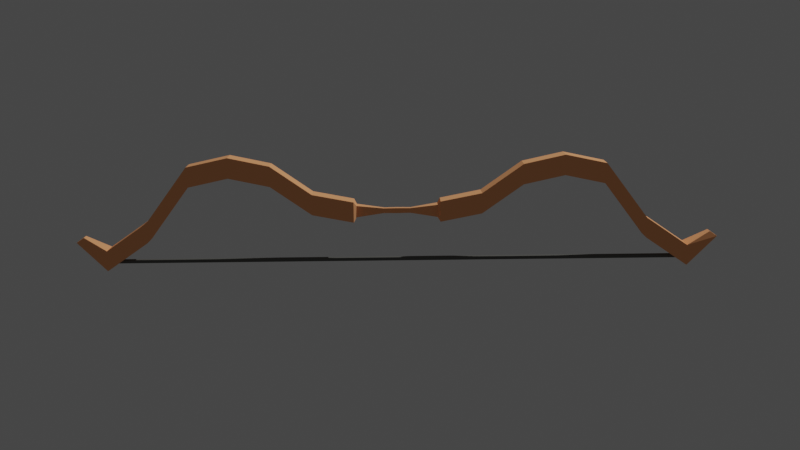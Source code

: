 # Source: bow_armature.blend  (saved by Blender 2.83.19; exported with 4.5.12 LTS)
import bpy
from mathutils import Matrix  # noqa: F401  (used for matrix-valued properties, if any)

bpy.ops.wm.read_factory_settings(use_empty=True)
scene = bpy.context.scene
scene.name = 'Scene'

# ---- collections
col_collection = bpy.data.collections.new('Collection'); scene.collection.children.link(col_collection)

# ---- materials (node trees are filled in below, after node groups)
mat_material_002 = bpy.data.materials.new('Material.002')
mat_material_002.use_transparent_shadow = False
mat_material_001 = bpy.data.materials.new('Material.001')
mat_material_001.use_transparent_shadow = False
mat_material_003 = bpy.data.materials.new('Material.003')
mat_material_003.use_transparent_shadow = False

# ---- material node trees
mat_material_002.use_nodes = True; mat_material_002.node_tree.nodes.clear()
_N = mat_material_002.node_tree.nodes; _L = mat_material_002.node_tree.links
n0 = _N.new('ShaderNodeBsdfPrincipled'); n0.name = 'Principled BSDF'; n0.location = (10, 300)
n0.distribution = 'GGX'
n0.subsurface_method = 'BURLEY'
n0.inputs[0].default_value = (0.1324, 0.1329, 0.1247, 1.0)
n0.inputs[3].default_value = 1.45
n0.inputs[13].default_value = 0.0
n0.inputs[27].default_value = (0.0, 0.0, 0.0, 1.0)
n0.inputs[28].default_value = 1.0
n1 = _N.new('ShaderNodeOutputMaterial'); n1.name = 'Material Output'; n1.location = (300, 300)
_L.new(n0.outputs[0], n1.inputs[0])
n1.is_active_output = True
mat_material_001.use_nodes = True; mat_material_001.node_tree.nodes.clear()
_N = mat_material_001.node_tree.nodes; _L = mat_material_001.node_tree.links
n0 = _N.new('ShaderNodeBsdfPrincipled'); n0.name = 'Principled BSDF'; n0.location = (10, 300)
n0.distribution = 'GGX'
n0.subsurface_method = 'BURLEY'
n0.inputs[0].default_value = (1.0, 0.4436, 0.202, 1.0)
n0.inputs[3].default_value = 1.45
n0.inputs[13].default_value = 0.0
n0.inputs[27].default_value = (0.0, 0.0, 0.0, 1.0)
n0.inputs[28].default_value = 1.0
n1 = _N.new('ShaderNodeOutputMaterial'); n1.name = 'Material Output'; n1.location = (300, 300)
_L.new(n0.outputs[0], n1.inputs[0])
n1.is_active_output = True
mat_material_003.use_nodes = True; mat_material_003.node_tree.nodes.clear()
_N = mat_material_003.node_tree.nodes; _L = mat_material_003.node_tree.links
n0 = _N.new('ShaderNodeBsdfPrincipled'); n0.name = 'Principled BSDF'; n0.location = (10, 300)
n0.distribution = 'GGX'
n0.subsurface_method = 'BURLEY'
n0.inputs[0].default_value = (0.1821, 0.6205, 0.6982, 1.0)
n0.inputs[3].default_value = 1.45
n0.inputs[13].default_value = 0.0
n0.inputs[27].default_value = (0.0, 0.0, 0.0, 1.0)
n0.inputs[28].default_value = 1.0
n1 = _N.new('ShaderNodeOutputMaterial'); n1.name = 'Material Output'; n1.location = (300, 300)
_L.new(n0.outputs[0], n1.inputs[0])
n1.is_active_output = True

# ---- world
world_world = bpy.data.worlds.new('World'); scene.world = world_world
world_world.use_nodes = True; world_world.node_tree.nodes.clear()
_N = world_world.node_tree.nodes; _L = world_world.node_tree.links
n0 = _N.new('ShaderNodeOutputWorld'); n0.name = 'World Output'; n0.location = (300, 300)
n1 = _N.new('ShaderNodeBackground'); n1.name = 'Background'; n1.location = (10, 300)
n1.inputs[0].default_value = (0.05088, 0.05088, 0.05088, 1.0)
_L.new(n1.outputs[0], n0.inputs[0])
n0.is_active_output = True
world_world.color = (0.05088, 0.05088, 0.05088)
world_world.use_sun_shadow = False
world_world.sun_shadow_jitter_overblur = 0.0

# ---- cameras
cam_camera = bpy.data.cameras.new('Camera')
cam_camera.clip_end = 100.0
cam_camera.ortho_scale = 7.314

# ---- lights
light_light = bpy.data.lights.new('Light', 'POINT')
light_light.transmission_factor = 0.0
light_light.energy = 1000.0
light_light.shadow_soft_size = 0.1
light_light.shadow_maximum_resolution = 0.006
light_light.use_absolute_resolution = True

# ---- meshes
me_cube_001 = bpy.data.meshes.new('Cube.001')
me_cube_001.from_pydata([(-1.0, -1.0, -1.0), (-1.0, -1.0, 1.0), (-1.0, 1.0, -1.0), (-1.0, 1.0, 1.0), (1.0, -1.0, -1.0), (1.0, -1.0, 1.0), (1.0, 1.0, -1.0), (1.0, 1.0, 1.0), (1.014, -4.381, -8.268), (1.014, -4.381, 4.758), (1.014, 4.381, -8.268), (1.014, 4.381, 4.758), (0.1509, 4.381, -25.06), (0.1509, -4.381, -38.09), (0.1509, 4.381, -38.09), (0.1509, -4.381, -25.06), (0.1411, 2.653, -35.52), (0.1411, -2.653, -27.63), (0.1411, 2.653, -27.63), (0.1411, -2.653, -35.52), (1.014, 4.381, -8.268), (1.014, 4.381, 4.758), (1.014, -4.381, -8.268), (1.014, -4.381, 4.758), (1.097, 1.907, -16.36), (1.123, 1.907, -13.09), (1.097, -1.907, -16.36), (1.123, -1.907, -13.09), (0.2948, 4.381, -30.13), (0.4386, 4.381, -48.45), (0.5824, 4.381, -54.09), (0.7262, 4.381, -48.45), (0.8701, 4.381, -13.29), (0.2948, -4.381, -43.16), (0.4386, -4.381, -61.47), (0.5824, -4.381, -67.11), (0.7262, -4.381, -61.47), (0.8701, -4.381, -26.31), (0.8701, 4.381, -26.31), (0.7262, 4.381, -61.47), (0.5824, 4.381, -67.11), (0.4386, 4.381, -61.47), (0.2948, 4.381, -43.16), (0.8701, -4.381, -13.29), (0.7262, -4.381, -48.45), (0.5824, -4.381, -54.09), (0.4386, -4.381, -48.45), (0.2948, -4.381, -30.13), (-1.014, -4.381, -8.268), (-1.014, -4.381, 4.758), (-1.014, 4.381, -8.268), (-1.014, 4.381, 4.758), (-0.1509, 4.381, -25.06), (-0.1509, -4.381, -38.09), (-0.1509, 4.381, -38.09), (-0.1509, -4.381, -25.06), (-0.1411, 2.47, -35.24), (0.0, 1.096, -33.2), (-0.1411, -2.47, -27.9), (0.0, -1.096, -29.94), (0.0, -1.096, -33.2), (0.0, 1.096, -29.94), (-0.1411, 2.47, -27.9), (-0.1411, -2.47, -35.24), (-1.014, 4.381, -8.268), (-1.014, 4.381, 4.758), (-1.014, -4.381, -8.268), (-1.014, -4.381, 4.758), (-1.097, 1.907, -16.36), (-1.123, 1.907, -13.09), (-1.097, -1.907, -16.36), (-1.123, -1.907, -13.09), (-0.2948, 4.381, -30.13), (-0.4386, 4.381, -48.45), (-0.5824, 4.381, -54.09), (-0.7262, 4.381, -48.45), (-0.8701, 4.381, -13.29), (-0.2948, -4.381, -43.16), (-0.4386, -4.381, -61.47), (-0.5824, -4.381, -67.11), (-0.7262, -4.381, -61.47), (-0.8701, -4.381, -26.31), (-0.8701, 4.381, -26.31), (-0.7262, 4.381, -61.47), (-0.5824, 4.381, -67.11), (-0.4386, 4.381, -61.47), (-0.2948, 4.381, -43.16), (-0.8701, -4.381, -13.29), (-0.7262, -4.381, -48.45), (-0.5824, -4.381, -54.09), (-0.4386, -4.381, -48.45), (-0.2948, -4.381, -30.13), (0.04603, 1.024, -33.1), (0.04603, -1.024, -30.05), (0.04603, 1.024, -30.05), (0.04603, -1.024, -33.1), (-0.04603, 1.024, -33.1), (-0.04603, -1.024, -30.05), (-0.04603, 1.024, -30.05), (-0.04603, -1.024, -33.1), (0.0, 1.0, -1.0), (0.0, 1.0, 1.0), (0.0, -1.0, -1.0), (0.0, -1.0, 1.0)], [], [(0, 1, 3, 2), (100, 101, 7, 6), (6, 7, 5, 4), (102, 103, 1, 0), (100, 6, 4, 102), (101, 3, 1, 103), (43, 37, 8, 9), (11, 9, 23, 21), (43, 9, 11, 32), (12, 14, 16, 18), (15, 12, 18, 17), (28, 42, 14, 12), (33, 13, 14, 42), (14, 13, 19, 16), (13, 15, 17, 19), (95, 60, 57, 92), (94, 92, 57, 61), (93, 17, 18, 94), (93, 95, 19, 17), (21, 23, 27, 25), (10, 11, 21, 20), (9, 8, 22, 23), (8, 10, 20, 22), (27, 26, 24, 25), (20, 21, 25, 24), (23, 22, 26, 27), (22, 20, 24, 26), (8, 37, 38, 10), (37, 36, 39, 38), (36, 35, 40, 39), (35, 34, 41, 40), (34, 33, 42, 41), (11, 10, 38, 32), (32, 38, 39, 31), (31, 39, 40, 30), (30, 40, 41, 29), (29, 41, 42, 28), (15, 47, 28, 12), (47, 46, 29, 28), (46, 45, 30, 29), (45, 44, 31, 30), (44, 43, 32, 31), (15, 13, 33, 47), (47, 33, 34, 46), (46, 34, 35, 45), (45, 35, 36, 44), (44, 36, 37, 43), (87, 49, 48, 81), (51, 65, 67, 49), (87, 76, 51, 49), (52, 62, 56, 54), (55, 58, 62, 52), (72, 52, 54, 86), (77, 86, 54, 53), (54, 56, 63, 53), (53, 63, 58, 55), (99, 96, 57, 60), (98, 61, 57, 96), (97, 98, 62, 58), (97, 58, 63, 99), (65, 69, 71, 67), (50, 64, 65, 51), (49, 67, 66, 48), (48, 66, 64, 50), (71, 69, 68, 70), (64, 68, 69, 65), (67, 71, 70, 66), (66, 70, 68, 64), (48, 50, 82, 81), (81, 82, 83, 80), (80, 83, 84, 79), (79, 84, 85, 78), (78, 85, 86, 77), (51, 76, 82, 50), (76, 75, 83, 82), (75, 74, 84, 83), (74, 73, 85, 84), (73, 72, 86, 85), (55, 52, 72, 91), (91, 72, 73, 90), (90, 73, 74, 89), (89, 74, 75, 88), (88, 75, 76, 87), (55, 91, 77, 53), (91, 90, 78, 77), (90, 89, 79, 78), (89, 88, 80, 79), (88, 87, 81, 80), (59, 60, 95, 93), (59, 93, 94, 61), (18, 16, 92, 94), (19, 95, 92, 16), (59, 97, 99, 60), (59, 61, 98, 97), (62, 98, 96, 56), (63, 56, 96, 99), (7, 101, 103, 5), (2, 100, 102, 0), (4, 5, 103, 102), (2, 3, 101, 100)])
me_cube_001.polygons.foreach_set('material_index', [0, 0, 0, 0, 0, 0, 1, 1, 1, 1, 1, 1, 1, 1, 1, 1, 1, 1, 1, 1, 1, 1, 1, 1, 1, 1, 1, 1, 1, 1, 1, 1, 1, 1, 1, 1, 1, 1, 1, 1, 1, 1, 1, 1, 1, 1, 1, 1, 1, 1, 1, 1, 1, 1, 1, 1, 1, 1, 1, 1, 1, 1, 1, 1, 1, 1, 1, 1, 1, 1, 1, 1, 1, 1, 1, 1, 1, 1, 1, 1, 1, 1, 1, 1, 1, 1, 1, 1, 1, 1, 1, 1, 1, 1, 1, 1, 0, 0, 0, 0])
_k = {(10, 11): 0.31373, (8, 10): 0.31373, (9, 11): 0.31373, (8, 9): 0.31373, (14, 16): 0.53725, (12, 18): 0.53725, (15, 17): 0.53725, (13, 19): 0.53725, (12, 14): 0.53725, (13, 14): 0.53725, (12, 15): 0.53725, (13, 15): 0.53725, (16, 18): 0.53725, (16, 19): 0.53725, (17, 18): 0.53725, (17, 19): 0.53725, (20, 21): 0.31373, (20, 22): 0.31373, (21, 23): 0.31373, (22, 23): 0.31373, (24, 25): 0.31373, (24, 26): 0.31373, (25, 27): 0.31373, (26, 27): 0.31373, (50, 51): 0.31373, (48, 50): 0.31373, (49, 51): 0.31373, (48, 49): 0.31373, (54, 56): 0.53725, (52, 62): 0.53725, (55, 58): 0.53725, (53, 63): 0.53725, (52, 54): 0.53725, (53, 54): 0.53725, (52, 55): 0.53725, (53, 55): 0.53725, (56, 62): 0.53725, (56, 63): 0.53725, (58, 62): 0.53725, (58, 63): 0.53725, (64, 65): 0.31373, (64, 66): 0.31373, (65, 67): 0.31373, (66, 67): 0.31373, (68, 69): 0.31373, (68, 70): 0.31373, (69, 71): 0.31373, (70, 71): 0.31373}
me_cube_001.attributes.new('crease_edge', 'FLOAT', 'EDGE').data.foreach_set('value', [_k.get((min(e.vertices), max(e.vertices)), 0.0) for e in me_cube_001.edges])
_uv = me_cube_001.uv_layers.new(name='UVMap')
_uv.uv.foreach_set('vector', [0.375, 0.0, 0.625, 0.0, 0.625, 0.25, 0.375, 0.25, 0.375, 0.375, 0.625, 0.375, 0.625, 0.5, 0.375, 0.5, 0.375, 0.5, 0.625, 0.5, 0.625, 0.75, 0.375, 0.75, 0.375, 0.875, 0.625, 0.875, 0.625, 1.0, 0.375, 1.0, 0.25, 0.5, 0.375, 0.5, 0.375, 0.75, 0.25, 0.75, 0.75, 0.5, 0.875, 0.5, 0.875, 0.75, 0.75, 0.75, 0.375, 0.4823, 0.625, 0.4823, 0.625, 0.5, 0.375, 0.5, 0.375, 0.75, 0.375, 0.5, 0.375, 0.5, 0.375, 0.75, 0.3573, 0.5, 0.375, 0.5, 0.375, 0.75, 0.3573, 0.75, 0.375, 0.8564, 0.625, 0.8564, 0.625, 0.8564, 0.375, 0.8564, 0.2686, 0.5, 0.2686, 0.75, 0.2686, 0.75, 0.2686, 0.5, 0.375, 0.8387, 0.625, 0.8387, 0.625, 0.8564, 0.375, 0.8564, 0.7137, 0.5, 0.7314, 0.5, 0.7314, 0.75, 0.7137, 0.75, 0.7314, 0.75, 0.7314, 0.5, 0.7314, 0.5, 0.7314, 0.75, 0.625, 0.3936, 0.375, 0.3936, 0.375, 0.3936, 0.625, 0.3936, 0.7407, 0.5, 0.75, 0.5, 0.75, 0.75, 0.7407, 0.75, 0.375, 0.8657, 0.625, 0.8657, 0.625, 0.875, 0.375, 0.875, 0.2593, 0.5, 0.2686, 0.5, 0.2686, 0.75, 0.2593, 0.75, 0.375, 0.3843, 0.625, 0.3843, 0.625, 0.3936, 0.375, 0.3936, 0.375, 0.75, 0.375, 0.5, 0.375, 0.5, 0.375, 0.75, 0.625, 0.75, 0.375, 0.75, 0.375, 0.75, 0.625, 0.75, 0.375, 0.5, 0.625, 0.5, 0.625, 0.5, 0.375, 0.5, 0.625, 0.5, 0.625, 0.75, 0.625, 0.75, 0.625, 0.5, 0.375, 0.5, 0.625, 0.5, 0.625, 0.75, 0.375, 0.75, 0.625, 0.75, 0.375, 0.75, 0.375, 0.75, 0.625, 0.75, 0.375, 0.5, 0.625, 0.5, 0.625, 0.5, 0.375, 0.5, 0.625, 0.5, 0.625, 0.75, 0.625, 0.75, 0.625, 0.5, 0.625, 0.5, 0.6427, 0.5, 0.6427, 0.75, 0.625, 0.75, 0.6427, 0.5, 0.6605, 0.5, 0.6605, 0.75, 0.6427, 0.75, 0.6605, 0.5, 0.6782, 0.5, 0.6782, 0.75, 0.6605, 0.75, 0.6782, 0.5, 0.6959, 0.5, 0.6959, 0.75, 0.6782, 0.75, 0.6959, 0.5, 0.7137, 0.5, 0.7137, 0.75, 0.6959, 0.75, 0.375, 0.75, 0.625, 0.75, 0.625, 0.7677, 0.375, 0.7677, 0.375, 0.7677, 0.625, 0.7677, 0.625, 0.7855, 0.375, 0.7855, 0.375, 0.7855, 0.625, 0.7855, 0.625, 0.8032, 0.375, 0.8032, 0.375, 0.8032, 0.625, 0.8032, 0.625, 0.8209, 0.375, 0.8209, 0.375, 0.8209, 0.625, 0.8209, 0.625, 0.8387, 0.375, 0.8387, 0.2686, 0.5, 0.2863, 0.5, 0.2863, 0.75, 0.2686, 0.75, 0.2863, 0.5, 0.3041, 0.5, 0.3041, 0.75, 0.2863, 0.75, 0.3041, 0.5, 0.3218, 0.5, 0.3218, 0.75, 0.3041, 0.75, 0.3218, 0.5, 0.3395, 0.5, 0.3395, 0.75, 0.3218, 0.75, 0.3395, 0.5, 0.3573, 0.5, 0.3573, 0.75, 0.3395, 0.75, 0.375, 0.3936, 0.625, 0.3936, 0.625, 0.4113, 0.375, 0.4113, 0.375, 0.4113, 0.625, 0.4113, 0.625, 0.4291, 0.375, 0.4291, 0.375, 0.4291, 0.625, 0.4291, 0.625, 0.4468, 0.375, 0.4468, 0.375, 0.4468, 0.625, 0.4468, 0.625, 0.4645, 0.375, 0.4645, 0.375, 0.4645, 0.625, 0.4645, 0.625, 0.4823, 0.375, 0.4823, 0.375, 0.4823, 0.375, 0.5, 0.625, 0.5, 0.625, 0.4823, 0.375, 0.75, 0.375, 0.75, 0.375, 0.5, 0.375, 0.5, 0.3573, 0.5, 0.3573, 0.75, 0.375, 0.75, 0.375, 0.5, 0.375, 0.8564, 0.375, 0.8564, 0.625, 0.8564, 0.625, 0.8564, 0.2686, 0.5, 0.2686, 0.5, 0.2686, 0.75, 0.2686, 0.75, 0.375, 0.8387, 0.375, 0.8564, 0.625, 0.8564, 0.625, 0.8387, 0.7137, 0.5, 0.7137, 0.75, 0.7314, 0.75, 0.7314, 0.5, 0.7314, 0.75, 0.7314, 0.75, 0.7314, 0.5, 0.7314, 0.5, 0.625, 0.3936, 0.625, 0.3936, 0.375, 0.3936, 0.375, 0.3936, 0.7407, 0.5, 0.7407, 0.75, 0.75, 0.75, 0.75, 0.5, 0.375, 0.8657, 0.375, 0.875, 0.625, 0.875, 0.625, 0.8657, 0.2593, 0.5, 0.2593, 0.75, 0.2686, 0.75, 0.2686, 0.5, 0.375, 0.3843, 0.375, 0.3936, 0.625, 0.3936, 0.625, 0.3843, 0.375, 0.75, 0.375, 0.75, 0.375, 0.5, 0.375, 0.5, 0.625, 0.75, 0.625, 0.75, 0.375, 0.75, 0.375, 0.75, 0.375, 0.5, 0.375, 0.5, 0.625, 0.5, 0.625, 0.5, 0.625, 0.5, 0.625, 0.5, 0.625, 0.75, 0.625, 0.75, 0.375, 0.5, 0.375, 0.75, 0.625, 0.75, 0.625, 0.5, 0.625, 0.75, 0.625, 0.75, 0.375, 0.75, 0.375, 0.75, 0.375, 0.5, 0.375, 0.5, 0.625, 0.5, 0.625, 0.5, 0.625, 0.5, 0.625, 0.5, 0.625, 0.75, 0.625, 0.75, 0.625, 0.5, 0.625, 0.75, 0.6427, 0.75, 0.6427, 0.5, 0.6427, 0.5, 0.6427, 0.75, 0.6605, 0.75, 0.6605, 0.5, 0.6605, 0.5, 0.6605, 0.75, 0.6782, 0.75, 0.6782, 0.5, 0.6782, 0.5, 0.6782, 0.75, 0.6959, 0.75, 0.6959, 0.5, 0.6959, 0.5, 0.6959, 0.75, 0.7137, 0.75, 0.7137, 0.5, 0.375, 0.75, 0.375, 0.7677, 0.625, 0.7677, 0.625, 0.75, 0.375, 0.7677, 0.375, 0.7855, 0.625, 0.7855, 0.625, 0.7677, 0.375, 0.7855, 0.375, 0.8032, 0.625, 0.8032, 0.625, 0.7855, 0.375, 0.8032, 0.375, 0.8209, 0.625, 0.8209, 0.625, 0.8032, 0.375, 0.8209, 0.375, 0.8387, 0.625, 0.8387, 0.625, 0.8209, 0.2686, 0.5, 0.2686, 0.75, 0.2863, 0.75, 0.2863, 0.5, 0.2863, 0.5, 0.2863, 0.75, 0.3041, 0.75, 0.3041, 0.5, 0.3041, 0.5, 0.3041, 0.75, 0.3218, 0.75, 0.3218, 0.5, 0.3218, 0.5, 0.3218, 0.75, 0.3395, 0.75, 0.3395, 0.5, 0.3395, 0.5, 0.3395, 0.75, 0.3573, 0.75, 0.3573, 0.5, 0.375, 0.3936, 0.375, 0.4113, 0.625, 0.4113, 0.625, 0.3936, 0.375, 0.4113, 0.375, 0.4291, 0.625, 0.4291, 0.625, 0.4113, 0.375, 0.4291, 0.375, 0.4468, 0.625, 0.4468, 0.625, 0.4291, 0.375, 0.4468, 0.375, 0.4645, 0.625, 0.4645, 0.625, 0.4468, 0.375, 0.4645, 0.375, 0.4823, 0.625, 0.4823, 0.625, 0.4645, 0.375, 0.375, 0.625, 0.375, 0.625, 0.3843, 0.375, 0.3843, 0.25, 0.5, 0.2593, 0.5, 0.2593, 0.75, 0.25, 0.75, 0.375, 0.8564, 0.625, 0.8564, 0.625, 0.8657, 0.375, 0.8657, 0.7314, 0.5, 0.7407, 0.5, 0.7407, 0.75, 0.7314, 0.75, 0.375, 0.375, 0.375, 0.3843, 0.625, 0.3843, 0.625, 0.375, 0.25, 0.5, 0.25, 0.75, 0.2593, 0.75, 0.2593, 0.5, 0.375, 0.8564, 0.375, 0.8657, 0.625, 0.8657, 0.625, 0.8564, 0.7314, 0.5, 0.7314, 0.75, 0.7407, 0.75, 0.7407, 0.5, 0.625, 0.5, 0.75, 0.5, 0.75, 0.75, 0.625, 0.75, 0.125, 0.5, 0.25, 0.5, 0.25, 0.75, 0.125, 0.75, 0.375, 0.75, 0.625, 0.75, 0.625, 0.875, 0.375, 0.875, 0.375, 0.25, 0.625, 0.25, 0.625, 0.375, 0.375, 0.375])
me_cube_001.materials.append(mat_material_002)
me_cube_001.materials.append(mat_material_001)
me_cube_001.materials.append(mat_material_003)
me_cube_001.use_remesh_fix_poles = True
me_cube_001.use_remesh_preserve_attributes = False
me_cube_001.use_mirror_vertex_groups = False
me_cube_001.update()
arm_bow = bpy.data.armatures.new('Bow')  # bones are not reproduced

# ---- objects
ob_light = bpy.data.objects.new('Light', light_light)
ob_camera = bpy.data.objects.new('Camera', cam_camera)
ob_cube = bpy.data.objects.new('Cube', me_cube_001)
ob_bow = bpy.data.objects.new('Bow', arm_bow)

# ---- transforms, parenting, visibility, modifiers, constraints
ob_light.location = (4.076, 1.005, 5.904)
ob_light.rotation_euler = (0.6503, 0.05522, 1.866)
ob_light.lock_rotations_4d = False
ob_light.empty_display_type = 'ARROWS'
ob_light.color = (0.0, 0.0, 0.0, 0.0)
ob_light.lineart.crease_threshold = 0.0
ob_camera.location = (-0.01062, -2.499, 0.497)
ob_camera.rotation_euler = (1.361, 0.009361, -0.008767)
ob_camera.lock_rotations_4d = False
ob_camera.empty_display_type = 'ARROWS'
ob_camera.color = (0.0, 0.0, 0.0, 0.0)
ob_camera.display_type = 'WIRE'
ob_camera.lineart.crease_threshold = 0.0
ob_cube.parent = ob_bow
ob_cube.matrix_parent_inverse = Matrix(((-0.0218, 0.0, 1.658, -0.0), (0.0, 1.515, 0.0, -0.0), (-0.7763, -0.0, -0.01021, 0.0), (-0.0, -0.0, -0.0, 1.0)))
ob_cube.location = (0.0, 0.0, -1.7)
ob_cube.scale = (9.792, -0.08286, -0.05383)
ob_cube.lineart.crease_threshold = 0.0
_vg = ob_cube.vertex_groups.new(name='Bone')
for _i, _w in zip([52, 53, 54, 55, 56, 57, 58, 59, 60, 61, 62, 63, 96, 97, 98, 99], [0.3848, 0.038, 0.0176, 0.4041, 0.04207, 0.9815, 0.1123, 0.9815, 0.9815, 0.9815, 0.1031, 0.04254, 0.9935, 0.9945, 0.9927, 0.9915]): _vg.add([_i], _w, 'REPLACE')
_vg = ob_cube.vertex_groups.new(name='Bone.001')
for _i, _w in zip([52, 53, 54, 55, 56, 58, 62, 63, 72, 77, 86, 91], [0.6097, 0.9086, 0.9326, 0.5972, 0.9456, 0.8865, 0.8949, 0.9436, 0.8504, 0.104, 0.07955, 0.8246]): _vg.add([_i], _w, 'REPLACE')
_vg = ob_cube.vertex_groups.new(name='Bone.002')
for _i, _w in zip([53, 54, 72, 73, 77, 78, 85, 86, 90, 91], [0.04279, 0.01684, 0.14, 0.9186, 0.8754, 0.205, 0.1549, 0.913, 0.8829, 0.1844]): _vg.add([_i], _w, 'REPLACE')
_vg = ob_cube.vertex_groups.new(name='Bone.003')
for _i, _w in zip([73, 74, 78, 79, 80, 83, 84, 85, 89, 90], [0.07369, 0.9257, 0.8027, 0.5401, 0.03658, 0.02312, 0.5356, 0.8324, 0.9206, 0.09735]): _vg.add([_i], _w, 'REPLACE')
_vg = ob_cube.vertex_groups.new(name='Bone.004')
for _i, _w in zip([74, 75, 79, 80, 81, 82, 83, 84, 88, 89], [0.05809, 0.9446, 0.4615, 0.9711, 0.007296, 0.005785, 0.976, 0.4614, 0.9489, 0.05871]): _vg.add([_i], _w, 'REPLACE')
_vg = ob_cube.vertex_groups.new(name='Bone.005')
for _i, _w in zip([76, 81, 82, 87, 88], [0.002237, 0.821, 0.06226, 0.1181, 0.01576]): _vg.add([_i], _w, 'REPLACE')
_vg = ob_cube.vertex_groups.new(name='upper_arch')
for _i, _w in zip([0, 1, 2, 3, 48, 49, 50, 51, 64, 65, 66, 67, 75, 76, 81, 82, 87], [0.4998, 0.4998, 0.4998, 0.4998, 0.06775, 0.4407, 0.09971, 0.4377, 0.02223, 0.4311, 0.0554, 0.4309, 0.01017, 0.9572, 0.1433, 0.8968, 0.856]): _vg.add([_i], _w, 'REPLACE')
_vg = ob_cube.vertex_groups.new(name='Bone.007')
for _i, _w in zip([0, 1, 2, 3, 48, 49, 50, 51, 64, 65, 66, 67, 68, 69, 70, 71, 87], [0.4998, 0.4998, 0.4998, 0.4998, 0.9221, 0.557, 0.8953, 0.5655, 0.9639, 0.5689, 0.9446, 0.5691, 0.9984, 0.9972, 0.9998, 0.9955, 0.01756]): _vg.add([_i], _w, 'REPLACE')
_vg = ob_cube.vertex_groups.new(name='Bone.008')
for _i, _w in zip([12, 13, 14, 15, 16, 17, 18, 19, 92, 93, 94, 95], [0.3854, 0.0398, 0.02007, 0.4036, 0.05091, 0.1279, 0.1183, 0.05136, 0.9857, 0.9875, 0.9829, 0.9806]): _vg.add([_i], _w, 'REPLACE')
_vg = ob_cube.vertex_groups.new(name='Bone.009')
for _i, _w in zip([12, 13, 14, 15, 16, 17, 18, 19, 28, 33, 42, 47], [0.6093, 0.9085, 0.9317, 0.5976, 0.9394, 0.8706, 0.8792, 0.9368, 0.8508, 0.1044, 0.07987, 0.8252]): _vg.add([_i], _w, 'REPLACE')
_vg = ob_cube.vertex_groups.new(name='Bone.010')
for _i, _w in zip([13, 14, 28, 29, 33, 34, 41, 42, 46, 47], [0.04106, 0.01598, 0.1395, 0.9188, 0.8749, 0.2055, 0.1553, 0.9126, 0.8832, 0.1839]): _vg.add([_i], _w, 'REPLACE')
_vg = ob_cube.vertex_groups.new(name='Bone.011')
for _i, _w in zip([29, 30, 34, 35, 36, 39, 40, 41, 45, 46], [0.07344, 0.9258, 0.8023, 0.5402, 0.03629, 0.02285, 0.5357, 0.832, 0.9207, 0.09704]): _vg.add([_i], _w, 'REPLACE')
_vg = ob_cube.vertex_groups.new(name='Bone.012')
for _i, _w in zip([30, 31, 35, 36, 37, 38, 39, 40, 44, 45], [0.058, 0.9448, 0.4614, 0.9712, 0.007173, 0.005674, 0.9761, 0.4614, 0.9491, 0.05861]): _vg.add([_i], _w, 'REPLACE')
_vg = ob_cube.vertex_groups.new(name='Bone.013')
for _i, _w in zip([32, 37, 38, 43, 44], [0.002668, 0.8214, 0.06221, 0.1189, 0.01549]): _vg.add([_i], _w, 'REPLACE')
_vg = ob_cube.vertex_groups.new(name='lower_arch')
for _i, _w in zip([4, 5, 6, 7, 8, 9, 10, 11, 20, 21, 22, 23, 31, 32, 37, 38, 43], [0.4998, 0.4998, 0.4998, 0.4998, 0.06788, 0.4411, 0.09996, 0.4382, 0.02236, 0.4312, 0.05538, 0.4311, 0.009906, 0.9569, 0.1429, 0.8969, 0.8551]): _vg.add([_i], _w, 'REPLACE')
_vg = ob_cube.vertex_groups.new(name='Bone.015')
for _i, _w in zip([4, 5, 6, 7, 8, 9, 10, 11, 20, 21, 22, 23, 24, 25, 26, 27, 43], [0.4998, 0.4998, 0.4998, 0.4998, 0.9219, 0.5565, 0.8951, 0.565, 0.9638, 0.5688, 0.9446, 0.5689, 0.9984, 0.9973, 0.9998, 0.9956, 0.01796]): _vg.add([_i], _w, 'REPLACE')
_vg = ob_cube.vertex_groups.new(name='string')
for _i, _w in zip([100, 101, 102, 103], [0.9999, 0.9999, 0.9999, 0.9997]): _vg.add([_i], _w, 'REPLACE')
_m = ob_cube.modifiers.new('Armature', 'ARMATURE')
_m.object = ob_bow
ob_bow.location = (0.0, 0.0, 0.0)
ob_bow.rotation_euler = (-0.0, -1.584, -0.0)
ob_bow.scale = (0.04033, 0.04414, 0.08611)
ob_bow.show_in_front = True
ob_bow.lineart.crease_threshold = 0.0
_c = ob_bow.constraints.new('LIMIT_DISTANCE'); _c.name = 'Limit Distance'

# ---- collection membership
col_collection.objects.link(ob_light)
col_collection.objects.link(ob_camera)
col_collection.objects.link(ob_cube)
col_collection.objects.link(ob_bow)

# ---- scene / render settings (as saved in the file)
scene.camera = ob_camera
scene.frame_start = 0; scene.frame_end = 122; scene.frame_set(100)
scene.render.engine = 'BLENDER_EEVEE_NEXT'
scene.cycles.use_denoising = False
scene.cycles.samples = 128
scene.cycles.sampling_pattern = 'TABULATED_SOBOL'
scene.cycles.use_adaptive_sampling = False
scene.cycles.use_light_tree = False
scene.view_settings.view_transform = 'Filmic'
bpy.context.view_layer.update()
